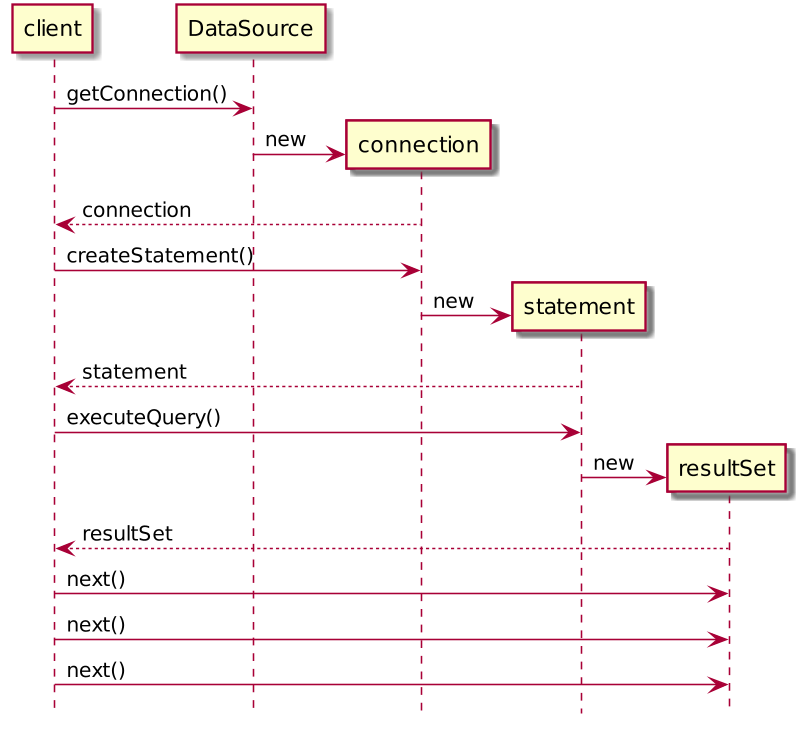

The diagram above was rendered by PlantUML. Its source (embedded in the PNG):
@startuml
skinparam dpi 150
hide footbox
client-> DataSource : getConnection()
DataSource -> connection **: new

connection-->client: connection

client->connection: createStatement()
connection->statement **:new
statement-->client: statement

client->statement: executeQuery()
statement->resultSet **:new
resultSet-->client: resultSet

client->resultSet: next()
client->resultSet: next()
client->resultSet: next()
@enduml